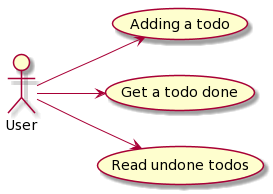

The diagram above was rendered by PlantUML. Its source (embedded in the PNG):
@startuml
left to right direction

actor User as user
usecase (Adding a todo) as UC1
usecase (Get a todo done) as UC2
usecase (Read undone todos) as UC3

user --> UC1
user --> UC2
user --> UC3
@enduml